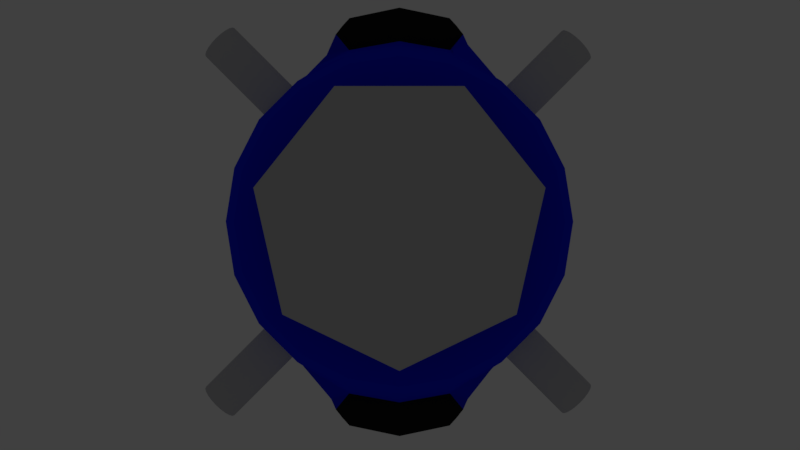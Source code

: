 # Source: FusionCore.blend  (saved by Blender 2.78.0; exported with 4.5.12 LTS)
import bpy
from mathutils import Matrix  # noqa: F401  (used for matrix-valued properties, if any)

bpy.ops.wm.read_factory_settings(use_empty=True)
scene = bpy.context.scene
scene.name = 'Scene'

# ---- collections
col_collection_1 = bpy.data.collections.new('Collection 1'); scene.collection.children.link(col_collection_1)

# ---- materials (node trees are filled in below, after node groups)
mat_metal = bpy.data.materials.new('Metal')
mat_metal.alpha_threshold = 0.0
mat_metal.use_transparent_shadow = False
mat_metal.diffuse_color = (0.5704, 0.5704, 0.5704, 1.0)
mat_metal.roughness = 0.5
mat_metal.specular_intensity = 0.6509
mat_material = bpy.data.materials.new('Material')
mat_material.alpha_threshold = 0.0
mat_material.use_transparent_shadow = False
mat_material.diffuse_color = (0.008475, 0.01584, 0.8971, 1.0)
mat_material.roughness = 0.5
mat_galass = bpy.data.materials.new('Galass')
mat_galass.alpha_threshold = 0.0
mat_galass.use_transparent_shadow = False
mat_galass.roughness = 0.5
mat_galass.specular_intensity = 0.783
mat_black = bpy.data.materials.new('Black')
mat_black.alpha_threshold = 0.0
mat_black.use_transparent_shadow = False
mat_black.diffuse_color = (0.01109, 0.01109, 0.01109, 1.0)
mat_black.roughness = 0.5
mat_core = bpy.data.materials.new('Core')
mat_core.alpha_threshold = 0.0
mat_core.use_transparent_shadow = False
mat_core.diffuse_color = (0.2432, 0.3477, 0.8, 1.0)
mat_core.roughness = 0.5
mat_core.specular_intensity = 0.6604

# ---- node groups
ng_auto_smooth = bpy.data.node_groups.new('Auto Smooth', 'GeometryNodeTree')
_s = ng_auto_smooth.interface.new_socket(name='Geometry', in_out='OUTPUT', socket_type='NodeSocketGeometry')
_s = ng_auto_smooth.interface.new_socket(name='Geometry', in_out='INPUT', socket_type='NodeSocketGeometry')
_s = ng_auto_smooth.interface.new_socket(name='Angle', in_out='INPUT', socket_type='NodeSocketFloat')
_s.subtype = 'ANGLE'
_s.min_value = 0.0
_s.max_value = 3.142
ng_auto_smooth.is_modifier = True
_N = ng_auto_smooth.nodes; _L = ng_auto_smooth.links
n0 = _N.new('NodeGroupOutput'); n0.name = 'Group Output'; n0.location = (480, -100)
n1 = _N.new('NodeGroupInput'); n1.name = 'Group Input'; n1.location = (-420, -300)
n2 = _N.new('NodeGroupInput'); n2.name = 'Group Input.001'; n2.location = (-60, -100)
n3 = _N.new('GeometryNodeSetShadeSmooth'); n3.name = 'Set Shade Smooth'; n3.location = (120, -100)
n3.domain = 'EDGE'
n4 = _N.new('GeometryNodeSetShadeSmooth'); n4.name = 'Set Shade Smooth.001'; n4.location = (300, -100)
n5 = _N.new('GeometryNodeInputMeshEdgeAngle'); n5.name = 'Edge Angle'; n5.location = (-420, -220)
n6 = _N.new('GeometryNodeInputEdgeSmooth'); n6.name = 'Is Edge Smooth'; n6.location = (-60, -160)
n7 = _N.new('GeometryNodeInputShadeSmooth'); n7.name = 'Is Face Smooth'; n7.location = (-240, -340)
n8 = _N.new('FunctionNodeBooleanMath'); n8.name = 'Boolean Math'; n8.location = (-60, -220)
n9 = _N.new('FunctionNodeCompare'); n9.name = 'Compare'; n9.location = (-240, -180)
n9.operation = 'LESS_EQUAL'
_L.new(n5.outputs[0], n9.inputs[0])
_L.new(n4.outputs[0], n0.inputs[0])
_L.new(n1.outputs[1], n9.inputs[1])
_L.new(n9.outputs[0], n8.inputs[0])
_L.new(n7.outputs[0], n8.inputs[1])
_L.new(n2.outputs[0], n3.inputs[0])
_L.new(n6.outputs[0], n3.inputs[1])
_L.new(n3.outputs[0], n4.inputs[0])
_L.new(n8.outputs[0], n3.inputs[2])
n0.is_active_output = True

# ---- material node trees

# ---- world
world_world = bpy.data.worlds.new('World'); scene.world = world_world
world_world.color = (0.05088, 0.05088, 0.05088)
world_world.use_sun_shadow = False
world_world.sun_shadow_jitter_overblur = 0.0
world_world.cycles.sampling_method = 'MANUAL'

# ---- cameras
cam_camera = bpy.data.cameras.new('Camera')
cam_camera.clip_start = 100.0
cam_camera.clip_end = 1e+05
cam_camera.lens = 35.0
cam_camera.sensor_width = 32.0
cam_camera.sensor_height = 18.0
cam_camera.ortho_scale = 7.314
cam_camera.dof.focus_distance = 0.0
cam_camera.dof.aperture_fstop = 128.0

# ---- lights
light_lamp = bpy.data.lights.new('Lamp', 'POINT')
light_lamp.transmission_factor = 0.0
light_lamp.cutoff_distance = 30.0
light_lamp.energy = 5000.0
light_lamp.shadow_buffer_clip_start = 1.001
light_lamp.shadow_soft_size = 0.1
light_lamp.shadow_maximum_resolution = 0.006
light_lamp.use_absolute_resolution = True

# ---- meshes
me_sphere = bpy.data.meshes.new('Sphere')
me_sphere.from_pydata([(0.0, 86.6, -50.0), (0.0, -8.742e-06, -100.0), (67.71, 54.0, -50.0), (84.43, -19.27, -50.0), (37.58, -78.03, -50.0), (-37.58, -78.03, -50.0), (-84.43, -19.27, -50.0), (-67.71, 54.0, -50.0), (-84.43, -19.27, -25.1), (-67.71, 54.0, -25.1), (-37.58, -78.03, -25.1), (37.58, -78.03, -25.1), (0.0, 86.6, -25.1), (67.71, 54.0, -25.1), (84.43, -19.27, -25.1)], [], [(1, 0, 2), (0, 12, 13, 2), (1, 2, 3), (2, 13, 14, 3), (1, 3, 4), (3, 14, 11, 4), (1, 4, 5), (4, 11, 10, 5), (1, 5, 6), (5, 10, 8, 6), (1, 6, 7), (6, 8, 9, 7), (1, 7, 0), (7, 9, 12, 0), (14, 13, 12, 9, 8, 10, 11)])
me_sphere.materials.append(mat_metal)
me_sphere.use_remesh_preserve_volume = False
me_sphere.use_remesh_preserve_attributes = False
me_sphere.use_mirror_vertex_groups = False
me_sphere.update()
me_cylinder = bpy.data.meshes.new('Cylinder')
me_cylinder.from_pydata([(4.457e-06, 50.0, -202.0), (-4.054e-06, 50.0, 192.7), (15.45, 47.55, -202.0), (15.45, 47.55, 192.7), (29.39, 40.45, -202.0), (29.39, 40.45, 192.7), (40.45, 29.39, -202.0), (40.45, 29.39, 192.7), (47.55, 15.45, -202.0), (47.55, 15.45, 192.7), (50.0, -2.186e-06, -202.0), (50.0, -2.186e-06, 192.7), (47.55, -15.45, -202.0), (47.55, -15.45, 192.7), (40.45, -29.39, -202.0), (40.45, -29.39, 192.7), (29.39, -40.45, -202.0), (29.39, -40.45, 192.7), (15.45, -47.55, -202.0), (15.45, -47.55, 192.7), (-1.183e-05, -50.0, -202.0), (-2.035e-05, -50.0, 192.7), (-15.45, -47.55, -202.0), (-15.45, -47.55, 192.7), (-29.39, -40.45, -202.0), (-29.39, -40.45, 192.7), (-40.45, -29.39, -202.0), (-40.45, -29.39, 192.7), (-47.55, -15.45, -202.0), (-47.55, -15.45, 192.7), (-50.0, 4.828e-05, -202.0), (-50.0, 4.828e-05, 192.7), (-47.55, 15.45, -202.0), (-47.55, 15.45, 192.7), (-40.45, 29.39, -202.0), (-40.45, 29.39, 192.7), (-29.39, 40.45, -202.0), (-29.39, 40.45, 192.7), (-15.45, 47.55, -202.0), (-15.45, 47.55, 192.7)], [], [(0, 1, 3, 2), (2, 3, 5, 4), (4, 5, 7, 6), (6, 7, 9, 8), (8, 9, 11, 10), (10, 11, 13, 12), (12, 13, 15, 14), (14, 15, 17, 16), (16, 17, 19, 18), (18, 19, 21, 20), (20, 21, 23, 22), (22, 23, 25, 24), (24, 25, 27, 26), (26, 27, 29, 28), (28, 29, 31, 30), (30, 31, 33, 32), (32, 33, 35, 34), (34, 35, 37, 36), (3, 1, 39, 37, 35, 33, 31, 29, 27, 25, 23, 21, 19, 17, 15, 13, 11, 9, 7, 5), (36, 37, 39, 38), (38, 39, 1, 0), (0, 2, 4, 6, 8, 10, 12, 14, 16, 18, 20, 22, 24, 26, 28, 30, 32, 34, 36, 38)])
me_cylinder.polygons.foreach_set('use_smooth', [True] * 22)
me_cylinder.materials.append(mat_metal)
me_cylinder.use_remesh_preserve_volume = False
me_cylinder.use_remesh_preserve_attributes = False
me_cylinder.use_mirror_vertex_groups = False
me_cylinder.update()
me_sphere_003 = bpy.data.meshes.new('Sphere.003')
me_sphere_003.from_pydata([(50.93, -70.1, 49.87), (26.78, -82.41, 49.87), (-2.759e-06, -86.65, 49.87), (-82.41, 26.78, 49.87), (-86.65, 1.411e-05, 49.87), (-70.1, -50.93, 49.87), (-82.41, -26.78, 49.87), (-26.78, -82.41, 49.87), (-50.93, -70.1, 49.87), (-70.1, 50.93, 49.87), (82.41, 26.78, 49.87), (86.65, 1.22e-05, 49.87), (82.41, -26.78, 49.87), (70.1, -50.93, 49.87), (70.1, 50.93, 49.87), (50.93, 70.1, 49.87), (26.78, 82.41, 49.87), (0.0, 86.65, 49.87), (-26.78, 82.41, 49.87), (-50.93, 70.1, 49.87), (59.55, -40.19, 53.71), (43.26, -55.31, 53.71), (22.75, -65.02, 53.71), (-4.714e-06, -68.37, 53.71), (-70.0, 21.13, 53.71), (-59.55, 40.19, 53.71), (-73.61, 1.436e-05, 53.71), (-59.55, -40.19, 53.71), (-70.0, -21.13, 53.71), (-22.75, -65.02, 53.71), (-43.26, -55.31, 53.71), (-43.26, 55.31, 53.71), (70.0, 21.13, 53.71), (73.61, 1.284e-05, 53.71), (70.0, -21.13, 53.71), (59.55, 40.19, 53.71), (43.26, 55.31, 53.71), (22.75, 65.02, 53.71), (-2.37e-06, 68.37, 53.71), (-22.75, 65.02, 53.71), (60.52, -60.52, 49.87), (38.85, -76.26, 49.87), (13.39, -84.53, 49.87), (-76.26, 38.85, 49.87), (-84.53, 13.39, 49.87), (-76.26, -38.85, 49.87), (-13.39, -84.53, 49.87), (-38.85, -76.26, 49.87), (-60.52, 60.52, 49.87), (-60.52, -60.52, 49.87), (-84.53, -13.39, 49.87), (84.53, 13.39, 49.87), (84.53, -13.39, 49.87), (76.26, -38.85, 49.87), (76.26, 38.85, 49.87), (60.52, 60.52, 49.87), (38.85, 76.26, 49.87), (13.39, 84.53, 49.87), (-13.39, 84.53, 49.87), (-38.85, 76.26, 49.87), (51.41, -47.75, 53.71), (33.0, -60.17, 53.71), (11.37, -66.7, 53.71), (-64.78, 30.66, 53.71), (-71.8, 10.56, 53.71), (-64.78, -30.66, 53.71), (-11.37, -66.7, 53.71), (-33.0, -60.17, 53.71), (-51.41, 47.75, 53.71), (-51.41, -47.75, 53.71), (-71.8, -10.56, 53.71), (71.8, 10.56, 53.71), (71.8, -10.56, 53.71), (64.78, -30.66, 53.71), (64.78, 30.66, 53.71), (51.41, 47.75, 53.71), (33.0, 60.17, 53.71), (11.37, 66.7, 53.71), (-11.37, 66.7, 53.71), (-33.0, 60.17, 53.71), (24.76, -73.72, 53.06), (-3.736e-06, -77.51, 53.06), (-1.185e-06, 77.51, 53.06), (24.76, 73.72, 53.06), (-76.21, -23.95, 53.06), (-80.13, 1.423e-05, 53.06), (-76.21, 23.95, 53.06), (-64.82, 45.56, 53.06), (-24.76, 73.72, 53.06), (76.21, 23.95, 53.06), (80.13, 1.252e-05, 53.06), (-47.1, 62.71, 53.06), (76.21, -23.95, 53.06), (-64.82, -45.56, 53.06), (64.82, -45.56, 53.06), (-24.76, -73.72, 53.06), (64.82, 45.56, 53.06), (-47.1, -62.71, 53.06), (47.1, -62.71, 53.06), (47.1, 62.71, 53.06), (-55.96, -54.13, 53.06), (35.93, 68.21, 53.06), (35.93, -68.21, 53.06), (-55.96, 54.13, 53.06), (55.96, 54.13, 53.06), (55.96, -54.13, 53.06), (-35.93, -68.21, 53.06), (70.52, 34.76, 53.06), (-12.38, -75.61, 53.06), (70.52, -34.76, 53.06), (-70.52, -34.76, 53.06), (78.17, -11.98, 53.06), (-35.93, 68.21, 53.06), (-78.17, 11.98, 53.06), (78.17, 11.98, 53.06), (-12.38, 75.61, 53.06), (-70.52, 34.76, 53.06), (-78.17, -11.98, 53.06), (12.38, 75.61, 53.06), (12.38, -75.61, 53.06), (55.72, -65.31, 49.87), (32.82, -79.33, 49.87), (6.694, -85.59, 49.87), (-73.18, 44.89, 49.87), (-83.47, 20.08, 49.87), (-79.33, -32.82, 49.87), (-20.08, -83.47, 49.87), (-44.89, -73.18, 49.87), (-65.31, 55.72, 49.87), (-65.31, -55.72, 49.87), (-85.59, -6.694, 49.87), (85.59, 6.694, 49.87), (83.47, -20.08, 49.87), (73.18, -44.89, 49.87), (79.33, 32.82, 49.87), (65.31, 55.72, 49.87), (44.89, 73.18, 49.87), (20.08, 83.47, 49.87), (-6.694, 85.59, 49.87), (-32.82, 79.33, 49.87), (47.33, -51.53, 53.71), (27.87, -62.59, 53.71), (5.686, -67.53, 53.71), (-62.16, 35.42, 53.71), (-70.9, 15.85, 53.71), (-67.39, -25.89, 53.71), (-17.06, -65.86, 53.71), (-38.13, -57.74, 53.71), (-55.48, 43.97, 53.71), (-55.48, -43.97, 53.71), (-72.7, -5.282, 53.71), (72.7, 5.282, 53.71), (70.9, -15.85, 53.71), (62.16, -35.42, 53.71), (67.39, 25.89, 53.71), (55.48, 43.97, 53.71), (38.13, 57.74, 53.71), (17.06, 65.86, 53.71), (-5.686, 67.53, 53.71), (-27.87, 62.59, 53.71), (23.75, -69.37, 53.39), (-3.247e-06, -82.08, 51.46), (-1.778e-06, 72.94, 53.39), (25.77, 78.06, 51.46), (-73.1, -22.54, 53.39), (-83.39, 1.417e-05, 51.46), (-73.1, 22.54, 53.39), (-67.46, 48.25, 51.46), (-23.75, 69.37, 53.39), (73.1, 22.54, 53.39), (83.39, 1.236e-05, 51.46), (-45.18, 59.01, 53.39), (79.31, -25.36, 51.46), (-62.19, -42.87, 53.39), (67.46, -48.25, 51.46), (-25.77, -78.06, 51.46), (62.19, 42.87, 53.39), (-49.02, -66.4, 51.46), (49.02, -66.4, 51.46), (45.18, 59.01, 53.39), (65.31, -55.72, 49.87), (44.89, -73.18, 49.87), (20.08, -83.47, 49.87), (-79.33, 32.82, 49.87), (-85.59, 6.694, 49.87), (-73.18, -44.89, 49.87), (-6.694, -85.59, 49.87), (-32.82, -79.33, 49.87), (-55.72, 65.31, 49.87), (-55.72, -65.31, 49.87), (-83.47, -20.08, 49.87), (83.47, 20.08, 49.87), (85.59, -6.694, 49.87), (79.33, -32.82, 49.87), (73.18, 44.89, 49.87), (55.72, 65.31, 49.87), (32.82, 79.33, 49.87), (6.694, 85.59, 49.87), (-20.08, 83.47, 49.87), (-44.89, 73.18, 49.87), (55.48, -43.97, 53.71), (38.13, -57.74, 53.71), (17.06, -65.86, 53.71), (-67.39, 25.89, 53.71), (-72.7, 5.282, 53.71), (-62.16, -35.42, 53.71), (-5.686, -67.53, 53.71), (-27.87, -62.59, 53.71), (-47.33, 51.53, 53.71), (-47.33, -51.53, 53.71), (-70.9, -15.85, 53.71), (70.9, 15.85, 53.71), (72.7, -5.282, 53.71), (67.39, -25.89, 53.71), (62.16, 35.42, 53.71), (47.33, 51.53, 53.71), (27.87, 62.59, 53.71), (5.686, 67.53, 53.71), (-17.06, 65.86, 53.71), (-38.13, 57.74, 53.71), (25.77, -78.06, 51.46), (-4.225e-06, -72.94, 53.39), (-5.926e-07, 82.08, 51.46), (23.75, 69.37, 53.39), (-79.31, -25.36, 51.46), (-76.87, 1.429e-05, 53.39), (-79.31, 25.36, 51.46), (-62.19, 42.87, 53.39), (-25.77, 78.06, 51.46), (79.31, 25.36, 51.46), (76.87, 1.268e-05, 53.39), (-49.02, 66.4, 51.46), (73.1, -22.54, 53.39), (-67.46, -48.25, 51.46), (62.19, -42.87, 53.39), (-23.75, -69.37, 53.39), (67.46, 48.25, 51.46), (-45.18, -59.01, 53.39), (45.18, -59.01, 53.39), (49.02, 66.4, 51.46), (-53.68, -50.94, 53.39), (-58.24, -57.32, 51.46), (-60.39, -49.85, 53.06), (-51.53, -58.42, 53.06), (34.47, 64.19, 53.39), (37.39, 72.23, 51.46), (41.51, 65.46, 53.06), (30.35, 70.96, 53.06), (34.47, -64.19, 53.39), (37.39, -72.23, 51.46), (30.35, -70.96, 53.06), (41.51, -65.46, 53.06), (-53.68, 50.94, 53.39), (-58.24, 57.32, 51.46), (-51.53, 58.42, 53.06), (-60.39, 49.85, 53.06), (53.68, 50.94, 53.39), (58.24, 57.32, 51.46), (60.39, 49.85, 53.06), (51.53, 58.42, 53.06), (53.68, -50.94, 53.39), (58.24, -57.32, 51.46), (51.53, -58.42, 53.06), (60.39, -49.85, 53.06), (-34.47, -64.19, 53.39), (-37.39, -72.23, 51.46), (-41.51, -65.46, 53.06), (-30.35, -70.96, 53.06), (67.65, 32.71, 53.39), (73.39, 36.8, 51.46), (73.36, 29.35, 53.06), (67.67, 40.16, 53.06), (-11.88, -71.15, 53.39), (-12.88, -80.07, 51.46), (-18.57, -74.66, 53.06), (-6.19, -76.56, 53.06), (67.65, -32.71, 53.39), (73.39, -36.8, 51.46), (67.67, -40.16, 53.06), (73.36, -29.35, 53.06), (-67.65, -32.71, 53.39), (-73.39, -36.8, 51.46), (-73.36, -29.35, 53.06), (-67.67, -40.16, 53.06), (74.99, -11.27, 53.39), (81.35, -12.68, 51.46), (77.19, -17.96, 53.06), (79.15, -5.988, 53.06), (-34.47, 64.19, 53.39), (-37.39, 72.23, 51.46), (-30.35, 70.96, 53.06), (-41.51, 65.46, 53.06), (-74.99, 11.27, 53.39), (-81.35, 12.68, 51.46), (-77.19, 17.96, 53.06), (-79.15, 5.988, 53.06), (74.99, 11.27, 53.39), (81.35, 12.68, 51.46), (79.15, 5.988, 53.06), (77.19, 17.96, 53.06), (-11.88, 71.15, 53.39), (-12.88, 80.07, 51.46), (-6.19, 76.56, 53.06), (-18.57, 74.66, 53.06), (-67.65, 32.71, 53.39), (-73.39, 36.8, 51.46), (-67.67, 40.16, 53.06), (-73.36, 29.35, 53.06), (-74.99, -11.27, 53.39), (-81.35, -12.68, 51.46), (-79.15, -5.988, 53.06), (-77.19, -17.96, 53.06), (11.88, 71.15, 53.39), (12.88, 80.07, 51.46), (18.57, 74.66, 53.06), (6.19, 76.56, 53.06), (11.88, -71.15, 53.39), (12.88, -80.07, 51.46), (6.19, -76.56, 53.06), (18.57, -74.66, 53.06), (19.33, -79.07, 51.46), (6.442, -81.08, 51.46), (5.938, -72.05, 53.39), (6.442, 81.08, 51.46), (19.33, 79.07, 51.46), (17.81, 70.26, 53.39), (-80.33, -19.02, 51.46), (-82.37, -6.341, 51.46), (-75.93, -5.635, 53.39), (-76.35, 31.08, 51.46), (-70.42, 42.53, 51.46), (-64.92, 37.79, 53.39), (-19.33, 79.07, 51.46), (-6.442, 81.08, 51.46), (-5.938, 72.05, 53.39), (80.33, 19.02, 51.46), (82.37, 6.341, 51.46), (75.93, 5.635, 53.39), (-82.37, 6.341, 51.46), (-80.33, 19.02, 51.46), (-74.04, 16.9, 53.39), (-43.2, 69.32, 51.46), (-31.58, 75.15, 51.46), (-29.11, 66.78, 53.39), (82.37, -6.341, 51.46), (80.33, -19.02, 51.46), (74.04, -16.9, 53.39), (-70.42, -42.53, 51.46), (-76.35, -31.08, 51.46), (-70.37, -27.62, 53.39), (76.35, -31.08, 51.46), (70.42, -42.53, 51.46), (64.92, -37.79, 53.39), (-6.442, -81.08, 51.46), (-19.33, -79.07, 51.46), (-17.81, -70.26, 53.39), (70.42, 42.53, 51.46), (76.35, 31.08, 51.46), (70.37, 27.62, 53.39), (-31.58, -75.15, 51.46), (-43.2, -69.32, 51.46), (-39.82, -61.6, 53.39), (62.85, -52.79, 51.46), (53.63, -61.86, 51.46), (49.43, -54.97, 53.39), (53.63, 61.86, 51.46), (62.85, 52.79, 51.46), (57.94, 46.91, 53.39), (-62.85, 52.79, 51.46), (-53.63, 61.86, 51.46), (-49.43, 54.97, 53.39), (43.2, -69.32, 51.46), (31.58, -75.15, 51.46), (29.11, -66.78, 53.39), (31.58, 75.15, 51.46), (43.2, 69.32, 51.46), (39.82, 61.6, 53.39), (-53.63, -61.86, 51.46), (-62.85, -52.79, 51.46), (-57.94, -46.91, 53.39), (-49.43, -54.97, 53.39), (29.11, 66.78, 53.39), (39.82, -61.6, 53.39), (-57.94, 46.91, 53.39), (49.43, 54.97, 53.39), (57.94, -46.91, 53.39), (-29.11, -66.78, 53.39), (64.92, 37.79, 53.39), (-5.938, -72.05, 53.39), (70.37, -27.62, 53.39), (-64.92, -37.79, 53.39), (75.93, -5.635, 53.39), (-39.82, 61.6, 53.39), (-75.93, 5.635, 53.39), (74.04, 16.9, 53.39), (-17.81, 70.26, 53.39), (-70.37, 27.62, 53.39), (-74.04, -16.9, 53.39), (5.938, 72.05, 53.39), (17.81, -70.26, 53.39), (0.0, 86.65, 49.87), (0.0, 98.48, -17.36), (26.78, 82.41, 49.87), (30.43, 93.66, -17.36), (50.93, 70.1, 49.87), (57.89, 79.67, -17.36), (70.1, 50.93, 49.87), (79.67, 57.89, -17.36), (82.41, 26.78, 49.87), (93.66, 30.43, -17.36), (86.65, 1.22e-05, 49.87), (98.48, 1.791e-05, -17.36), (82.41, -26.78, 49.87), (93.66, -30.43, -17.36), (70.1, -50.93, 49.87), (79.67, -57.89, -17.36), (50.93, -70.1, 49.87), (57.89, -79.67, -17.36), (26.78, -82.41, 49.87), (30.43, -93.66, -17.36), (-2.759e-06, -86.65, 49.87), (4.871e-06, -98.48, -17.36), (-26.78, -82.41, 49.87), (-30.43, -93.66, -17.36), (-50.93, -70.1, 49.87), (-57.89, -79.67, -17.36), (-70.1, -50.93, 49.87), (-79.67, -57.89, -17.36), (-82.41, -26.78, 49.87), (-93.66, -30.43, -17.36), (-86.65, 1.411e-05, 49.87), (-98.48, 1.028e-05, -17.36), (-82.41, 26.78, 49.87), (-93.66, 30.43, -17.36), (-70.1, 50.93, 49.87), (-79.67, 57.89, -17.36), (-50.93, 70.1, 49.87), (-57.89, 79.67, -17.36), (-26.78, 82.41, 49.87), (-30.43, 93.66, -17.36), (55.72, -65.31, 49.87), (32.82, -79.33, 49.87), (6.694, -85.59, 49.87), (-73.18, 44.89, 49.87), (-83.47, 20.08, 49.87), (-79.33, -32.82, 49.87), (-20.08, -83.47, 49.87), (-44.89, -73.18, 49.87), (-65.31, 55.72, 49.87), (-65.31, -55.72, 49.87), (-85.59, -6.694, 49.87), (85.59, 6.694, 49.87), (83.47, -20.08, 49.87), (73.18, -44.89, 49.87), (79.33, 32.82, 49.87), (65.31, 55.72, 49.87), (44.89, 73.18, 49.87), (20.08, 83.47, 49.87), (-6.694, 85.59, 49.87), (-32.82, 79.33, 49.87), (65.31, -55.72, 49.87), (60.52, -60.52, 49.87), (44.89, -73.18, 49.87), (38.85, -76.26, 49.87), (20.08, -83.47, 49.87), (13.39, -84.53, 49.87), (-79.33, 32.82, 49.87), (-76.26, 38.85, 49.87), (-85.59, 6.694, 49.87), (-84.53, 13.39, 49.87), (-73.18, -44.89, 49.87), (-76.26, -38.85, 49.87), (-6.694, -85.59, 49.87), (-13.39, -84.53, 49.87), (-32.82, -79.33, 49.87), (-38.85, -76.26, 49.87), (-55.72, 65.31, 49.87), (-60.52, 60.52, 49.87), (-55.72, -65.31, 49.87), (-60.52, -60.52, 49.87), (-83.47, -20.08, 49.87), (-84.53, -13.39, 49.87), (83.47, 20.08, 49.87), (84.53, 13.39, 49.87), (85.59, -6.694, 49.87), (84.53, -13.39, 49.87), (79.33, -32.82, 49.87), (76.26, -38.85, 49.87), (73.18, 44.89, 49.87), (76.26, 38.85, 49.87), (55.72, 65.31, 49.87), (60.52, 60.52, 49.87), (32.82, 79.33, 49.87), (38.85, 76.26, 49.87), (6.694, 85.59, 49.87), (13.39, 84.53, 49.87), (-20.08, 83.47, 49.87), (-13.39, 84.53, 49.87), (-44.89, 73.18, 49.87), (-38.85, 76.26, 49.87), (1.819e-12, 106.6, 49.87), (3.638e-12, 130.3, 18.82), (0.0, 98.48, -17.36), (26.78, 101.4, 49.87), (30.43, 123.9, 18.82), (30.43, 93.66, -17.36), (50.93, 76.73, 49.87), (57.89, 87.21, 17.36), (57.89, 79.67, -17.36), (70.1, 50.93, 49.87), (79.67, 57.89, 17.36), (79.67, 57.89, -17.36), (82.41, 26.78, 49.87), (93.66, 30.43, 17.36), (93.66, 30.43, -17.36), (86.65, 1.22e-05, 49.87), (98.48, 1.6e-05, 17.36), (98.48, 1.791e-05, -17.36), (82.41, -26.78, 49.87), (93.66, -30.43, 17.36), (93.66, -30.43, -17.36), (70.1, -50.93, 49.87), (79.67, -57.89, 17.36), (79.67, -57.89, -17.36), (50.93, -76.73, 49.87), (57.89, -87.21, 17.36), (57.89, -79.67, -17.36), (26.78, -101.4, 49.87), (30.43, -123.9, 18.82), (30.43, -93.66, -17.36), (-2.759e-06, -106.6, 49.87), (-2.759e-06, -130.3, 18.82), (4.871e-06, -98.48, -17.36), (-26.78, -101.4, 49.87), (-30.43, -123.9, 18.82), (-30.43, -93.66, -17.36), (-50.93, -76.73, 49.87), (-57.89, -87.21, 17.36), (-57.89, -79.67, -17.36), (-70.1, -50.93, 49.87), (-79.67, -57.89, 17.36), (-79.67, -57.89, -17.36), (-82.41, -26.78, 49.87), (-93.66, -30.43, 17.36), (-93.66, -30.43, -17.36), (-86.65, 1.411e-05, 49.87), (-98.48, 1.981e-05, 17.36), (-98.48, 1.028e-05, -17.36), (-82.41, 26.78, 49.87), (-93.66, 30.43, 17.36), (-93.66, 30.43, -17.36), (-70.1, 50.93, 49.87), (-79.67, 57.89, 17.36), (-79.67, 57.89, -17.36), (-50.93, 76.73, 49.87), (-57.89, 87.21, 17.36), (-57.89, 79.67, -17.36), (-26.78, 101.4, 49.87), (-30.43, 123.9, 18.82), (-30.43, 93.66, -17.36), (55.72, -65.31, 49.87), (32.82, -86.83, 49.87), (6.694, -105.3, 49.87), (-73.18, 44.89, 49.87), (-83.47, 20.08, 49.87), (-79.33, -32.82, 49.87), (-20.08, -102.7, 49.87), (-44.89, -80.1, 49.87), (-65.31, 55.72, 49.87), (-65.31, -55.72, 49.87), (-85.59, -6.694, 49.87), (85.59, 6.694, 49.87), (83.47, -20.08, 49.87), (73.18, -44.89, 49.87), (79.33, 32.82, 49.87), (65.31, 55.72, 49.87), (44.89, 80.1, 49.87), (20.08, 102.7, 49.87), (-6.694, 105.3, 49.87), (-32.82, 86.83, 49.87), (65.31, -55.72, 49.87), (60.52, -60.52, 49.87), (44.89, -80.1, 49.87), (38.85, -83.47, 49.87), (20.08, -102.7, 49.87), (13.39, -104.0, 49.87), (-79.33, 32.82, 49.87), (-76.26, 38.85, 49.87), (-85.59, 6.694, 49.87), (-84.53, 13.39, 49.87), (-73.18, -44.89, 49.87), (-76.26, -38.85, 49.87), (-6.694, -105.3, 49.87), (-13.39, -104.0, 49.87), (-32.82, -86.83, 49.87), (-38.85, -83.47, 49.87), (-55.72, 65.31, 49.87), (-60.52, 60.52, 49.87), (-55.72, -65.31, 49.87), (-60.52, -60.52, 49.87), (-83.47, -20.08, 49.87), (-84.53, -13.39, 49.87), (83.47, 20.08, 49.87), (84.53, 13.39, 49.87), (85.59, -6.694, 49.87), (84.53, -13.39, 49.87), (79.33, -32.82, 49.87), (76.26, -38.85, 49.87), (73.18, 44.89, 49.87), (76.26, 38.85, 49.87), (55.72, 65.31, 49.87), (60.52, 60.52, 49.87), (32.82, 86.83, 49.87), (38.85, 83.47, 49.87), (6.694, 105.3, 49.87), (13.39, 104.0, 49.87), (-20.08, 102.7, 49.87), (-13.39, 104.0, 49.87), (-44.89, 80.1, 49.87), (-38.85, 83.47, 49.87), (28.6, 108.3, 33.62), (54.41, 81.97, 33.62), (44.16, 101.2, 17.36), (54.41, -81.97, 33.62), (28.6, -108.3, 33.62), (44.16, -101.2, 17.36), (-28.6, -108.3, 33.62), (-54.41, -81.97, 33.62), (-44.16, -101.2, 17.36), (-54.41, 81.97, 33.62), (-28.6, 108.3, 33.62), (-44.16, 101.2, 17.36), (29.8, -94.1, 49.87), (-47.91, -78.41, 49.87), (47.91, 78.41, 49.87), (-29.8, 94.1, 49.87), (41.87, -81.78, 49.87), (-35.83, -85.15, 49.87), (35.83, 85.15, 49.87), (-41.87, 81.78, 49.87), (35.83, -85.15, 49.87), (-41.87, -81.78, 49.87), (41.87, 81.78, 49.87), (-35.83, 85.15, 49.87), (47.91, -78.41, 49.87), (-29.8, -94.1, 49.87), (29.8, 94.1, 49.87), (-47.91, 78.41, 49.87), (9.095e-13, 108.8, 13.87), (30.43, 103.4, 13.87), (15.22, 96.07, -17.36), (15.22, 127.1, 18.82), (30.43, -103.4, 13.87), (1.056e-06, -108.8, 13.87), (15.22, -127.1, 18.82), (15.22, -96.07, -17.36), (-30.43, -103.4, 13.87), (-15.22, -96.07, -17.36), (-15.22, -127.1, 18.82), (-30.43, 103.4, 13.87), (-15.22, 96.07, -17.36), (-15.22, 127.1, 18.82), (-15.22, 106.1, 13.87), (-15.22, -106.1, 13.87), (15.22, -106.1, 13.87), (15.22, 106.1, 13.87), (30.43, 98.54, -1.745), (58.65, 80.49, -1.047e-05), (38.57, 113.6, 16.62), (44.67, 87.66, -17.48), (58.65, -80.49, -9.526e-06), (31.02, -100.0, -2.218), (44.64, -87.6, -17.54), (51.05, -94.24, 17.37), (-30.43, -98.54, -1.745), (-58.65, -80.49, -1.006e-05), (-38.57, -113.6, 16.62), (-44.67, -87.66, -17.48), (-58.65, 80.49, -1.094e-05), (-30.43, 98.54, -1.745), (-51.05, 94.24, 17.37), (-44.67, 87.66, -17.48), (51.05, 94.24, 17.37), (38.57, -113.6, 16.62), (-51.05, -94.24, 17.37), (-38.57, 113.6, 16.62), (30.43, 96.1, -9.555), (58.27, 80.08, -8.682), (34.5, 118.8, 16.65), (37.55, 90.66, -17.42), (58.27, -80.08, -8.682), (30.73, -96.85, -9.791), (37.53, -90.63, -17.45), (54.47, -90.72, 17.37), (-30.43, -96.1, -9.555), (-58.27, -80.08, -8.682), (-34.5, -118.8, 16.65), (-37.55, -90.66, -17.42), (-58.27, 80.08, -8.682), (-30.43, 96.1, -9.555), (-54.47, 90.72, 17.37), (-51.28, 83.67, -17.42), (47.6, 97.72, 17.37), (41.37, -107.4, 16.82), (-47.6, -97.72, 17.37), (-41.37, 107.4, 16.82), (30.43, 101.0, 6.062), (58.27, 80.08, 8.682), (41.37, 107.4, 16.82), (51.28, 83.67, -17.42), (58.27, -80.08, 8.682), (30.73, -101.7, 5.826), (51.26, -83.64, -17.45), (47.6, -97.72, 17.37), (-30.43, -101.0, 6.062), (-58.27, -80.08, 8.682), (-41.37, -107.4, 16.82), (-51.28, -83.67, -17.42), (-58.27, 80.08, 8.682), (-30.43, 101.0, 6.062), (-47.61, 97.72, 17.37), (-37.55, 90.66, -17.42), (54.47, 90.72, 17.37), (34.5, -118.8, 16.65), (-54.47, -90.72, 17.37), (-34.5, 118.8, 16.65), (26.8, 82.47, -55.39), (0.0, 86.72, -55.39), (-26.8, 82.47, -55.39), (-50.97, 70.15, -55.39), (50.97, 70.15, -55.39), (-70.15, 50.97, -55.39), (-82.47, 26.8, -55.39), (-82.47, -26.8, -55.39), (-70.15, -50.97, -55.39), (-86.72, 1.405e-05, -55.39), (82.47, 26.8, -55.39), (70.15, 50.97, -55.39), (86.72, 1.791e-05, -55.39), (82.47, -26.8, -55.39), (70.15, -50.97, -55.39), (50.97, -70.15, -55.39), (26.8, -82.47, -55.39), (2.981e-06, -86.72, -55.39), (-26.8, -82.47, -55.39), (-50.97, -70.15, -55.39)], [], [(123, 9, 434, 443), (5, 185, 470, 426), (52, 132, 452, 485), (122, 2, 420, 442), (4, 184, 468, 430), (51, 131, 451, 483), (121, 1, 418, 441), (3, 183, 466, 432), (50, 130, 450, 481), (199, 59, 499, 498), (120, 0, 416, 440), (1, 182, 464, 418), (49, 129, 449, 479), (198, 58, 497, 496), (0, 181, 462, 416), (128, 48, 477, 448), (197, 57, 495, 494), (13, 180, 460, 414), (47, 127, 447, 475), (196, 56, 493, 492), (195, 55, 491, 490), (46, 126, 446, 473), (194, 54, 489, 488), (45, 125, 445, 471), (193, 53, 487, 486), (44, 124, 444, 469), (43, 123, 443, 467), (192, 52, 485, 484), (139, 18, 438, 459), (42, 122, 442, 465), (191, 51, 483, 482), (138, 17, 400, 458), (41, 121, 441, 463), (190, 50, 481, 480), (137, 16, 402, 457), (19, 199, 498, 436), (40, 120, 440, 461), (189, 49, 479, 478), (136, 15, 404, 456), (18, 198, 496, 438), (48, 188, 476, 477), (135, 14, 406, 455), (17, 197, 494, 400), (187, 47, 475, 474), (134, 10, 408, 454), (16, 196, 492, 402), (186, 46, 473, 472), (133, 13, 414, 453), (15, 195, 490, 404), (185, 45, 471, 470), (132, 12, 412, 452), (14, 194, 488, 406), (184, 44, 469, 468), (131, 11, 410, 451), (12, 193, 486, 412), (183, 43, 467, 466), (130, 4, 430, 450), (11, 192, 484, 410), (182, 42, 465, 464), (59, 139, 459, 499), (129, 5, 426, 449), (10, 191, 482, 408), (181, 41, 463, 462), (58, 138, 458, 497), (9, 128, 448, 434), (6, 190, 480, 428), (180, 40, 461, 460), (57, 137, 457, 495), (127, 8, 424, 447), (8, 189, 478, 424), (56, 136, 456, 493), (126, 7, 422, 446), (188, 19, 436, 476), (55, 135, 455, 491), (125, 6, 428, 445), (7, 187, 474, 422), (54, 134, 454, 489), (124, 3, 432, 444), (2, 186, 472, 420), (53, 133, 453, 487), (399, 160, 22, 202), (26, 150, 70, 210, 28, 145, 65, 205, 27, 149, 69, 209, 30, 147, 67, 207, 29, 146, 66, 206, 23, 142, 62, 202, 22, 141, 61, 201, 21, 140, 60, 200, 20, 153, 73, 213, 34, 152, 72, 212, 33, 151, 71, 211, 32, 154, 74, 214, 35, 155, 75, 215, 36, 156, 76, 216, 37, 157, 77, 217, 38, 158, 78, 218, 39, 159, 79, 219, 31, 208, 68, 148, 25, 143, 63, 203, 24, 144, 64, 204), (398, 162, 38, 217), (397, 164, 28, 210), (396, 166, 24, 203), (395, 168, 39, 218), (394, 169, 32, 211), (393, 225, 26, 204), (392, 171, 31, 219), (391, 230, 33, 212), (390, 173, 27, 205), (389, 232, 34, 213), (388, 221, 23, 206), (387, 176, 35, 214), (386, 235, 29, 207), (385, 234, 20, 200), (384, 179, 36, 215), (383, 227, 25, 148), (382, 238, 21, 201), (381, 223, 37, 216), (380, 237, 30, 209), (379, 240, 69, 149), (378, 241, 100, 242), (377, 177, 97, 243), (376, 244, 76, 156), (375, 245, 101, 246), (374, 163, 83, 247), (373, 248, 61, 141), (372, 249, 102, 250), (371, 178, 98, 251), (370, 252, 68, 208), (369, 253, 103, 254), (368, 167, 87, 255), (367, 256, 75, 155), (366, 257, 104, 258), (365, 239, 99, 259), (364, 260, 60, 140), (363, 261, 105, 262), (362, 174, 94, 263), (361, 264, 67, 147), (360, 265, 106, 266), (359, 175, 95, 267), (358, 268, 74, 154), (357, 269, 107, 270), (356, 236, 96, 271), (355, 272, 66, 146), (354, 273, 108, 274), (353, 161, 81, 275), (352, 276, 73, 153), (351, 277, 109, 278), (350, 172, 92, 279), (349, 280, 65, 145), (348, 281, 110, 282), (347, 233, 93, 283), (346, 284, 72, 152), (345, 285, 111, 286), (344, 170, 90, 287), (343, 288, 79, 159), (342, 289, 112, 290), (341, 231, 91, 291), (340, 292, 64, 144), (339, 293, 113, 294), (338, 165, 85, 295), (337, 296, 71, 151), (336, 297, 114, 298), (335, 229, 89, 299), (334, 300, 78, 158), (333, 301, 115, 302), (332, 228, 88, 303), (331, 304, 63, 143), (330, 305, 116, 306), (329, 226, 86, 307), (328, 308, 70, 150), (327, 309, 117, 310), (326, 224, 84, 311), (325, 312, 77, 157), (324, 313, 118, 314), (323, 222, 82, 315), (322, 316, 62, 142), (321, 317, 119, 318), (320, 220, 80, 319), (317, 320, 319, 119), (42, 182, 320, 317), (182, 1, 220, 320), (161, 321, 318, 81), (2, 122, 321, 161), (122, 42, 317, 321), (221, 322, 142, 23), (81, 318, 322, 221), (318, 119, 316, 322), (313, 323, 315, 118), (57, 197, 323, 313), (197, 17, 222, 323), (163, 324, 314, 83), (16, 137, 324, 163), (137, 57, 313, 324), (223, 325, 157, 37), (83, 314, 325, 223), (314, 118, 312, 325), (309, 326, 311, 117), (50, 190, 326, 309), (190, 6, 224, 326), (165, 327, 310, 85), (4, 130, 327, 165), (130, 50, 309, 327), (225, 328, 150, 26), (85, 310, 328, 225), (310, 117, 308, 328), (305, 329, 307, 116), (43, 183, 329, 305), (183, 3, 226, 329), (167, 330, 306, 87), (9, 123, 330, 167), (123, 43, 305, 330), (227, 331, 143, 25), (87, 306, 331, 227), (306, 116, 304, 331), (301, 332, 303, 115), (58, 198, 332, 301), (198, 18, 228, 332), (222, 333, 302, 82), (17, 138, 333, 222), (138, 58, 301, 333), (162, 334, 158, 38), (82, 302, 334, 162), (302, 115, 300, 334), (297, 335, 299, 114), (51, 191, 335, 297), (191, 10, 229, 335), (170, 336, 298, 90), (11, 131, 336, 170), (131, 51, 297, 336), (230, 337, 151, 33), (90, 298, 337, 230), (298, 114, 296, 337), (293, 338, 295, 113), (44, 184, 338, 293), (184, 4, 165, 338), (226, 339, 294, 86), (3, 124, 339, 226), (124, 44, 293, 339), (166, 340, 144, 24), (86, 294, 340, 166), (294, 113, 292, 340), (289, 341, 291, 112), (59, 199, 341, 289), (199, 19, 231, 341), (228, 342, 290, 88), (18, 139, 342, 228), (139, 59, 289, 342), (168, 343, 159, 39), (88, 290, 343, 168), (290, 112, 288, 343), (285, 344, 287, 111), (52, 192, 344, 285), (192, 11, 170, 344), (172, 345, 286, 92), (12, 132, 345, 172), (132, 52, 285, 345), (232, 346, 152, 34), (92, 286, 346, 232), (286, 111, 284, 346), (281, 347, 283, 110), (45, 185, 347, 281), (185, 5, 233, 347), (224, 348, 282, 84), (6, 125, 348, 224), (125, 45, 281, 348), (164, 349, 145, 28), (84, 282, 349, 164), (282, 110, 280, 349), (277, 350, 279, 109), (53, 193, 350, 277), (193, 12, 172, 350), (174, 351, 278, 94), (13, 133, 351, 174), (133, 53, 277, 351), (234, 352, 153, 20), (94, 278, 352, 234), (278, 109, 276, 352), (273, 353, 275, 108), (46, 186, 353, 273), (186, 2, 161, 353), (175, 354, 274, 95), (7, 126, 354, 175), (126, 46, 273, 354), (235, 355, 146, 29), (95, 274, 355, 235), (274, 108, 272, 355), (269, 356, 271, 107), (54, 194, 356, 269), (194, 14, 236, 356), (229, 357, 270, 89), (10, 134, 357, 229), (134, 54, 269, 357), (169, 358, 154, 32), (89, 270, 358, 169), (270, 107, 268, 358), (265, 359, 267, 106), (47, 187, 359, 265), (187, 7, 175, 359), (177, 360, 266, 97), (8, 127, 360, 177), (127, 47, 265, 360), (237, 361, 147, 30), (97, 266, 361, 237), (266, 106, 264, 361), (261, 362, 263, 105), (40, 180, 362, 261), (180, 13, 174, 362), (178, 363, 262, 98), (0, 120, 363, 178), (120, 40, 261, 363), (238, 364, 140, 21), (98, 262, 364, 238), (262, 105, 260, 364), (257, 365, 259, 104), (55, 195, 365, 257), (195, 15, 239, 365), (236, 366, 258, 96), (14, 135, 366, 236), (135, 55, 257, 366), (176, 367, 155, 35), (96, 258, 367, 176), (258, 104, 256, 367), (253, 368, 255, 103), (48, 128, 368, 253), (128, 9, 167, 368), (231, 369, 254, 91), (19, 188, 369, 231), (188, 48, 253, 369), (171, 370, 208, 31), (91, 254, 370, 171), (254, 103, 252, 370), (249, 371, 251, 102), (41, 181, 371, 249), (181, 0, 178, 371), (220, 372, 250, 80), (1, 121, 372, 220), (121, 41, 249, 372), (160, 373, 141, 22), (80, 250, 373, 160), (250, 102, 248, 373), (245, 374, 247, 101), (56, 196, 374, 245), (196, 16, 163, 374), (239, 375, 246, 99), (15, 136, 375, 239), (136, 56, 245, 375), (179, 376, 156, 36), (99, 246, 376, 179), (246, 101, 244, 376), (241, 377, 243, 100), (49, 189, 377, 241), (189, 8, 177, 377), (233, 378, 242, 93), (5, 129, 378, 233), (129, 49, 241, 378), (173, 379, 149, 27), (93, 242, 379, 173), (242, 100, 240, 379), (240, 380, 209, 69), (100, 243, 380, 240), (243, 97, 237, 380), (244, 381, 216, 76), (101, 247, 381, 244), (247, 83, 223, 381), (248, 382, 201, 61), (102, 251, 382, 248), (251, 98, 238, 382), (252, 383, 148, 68), (103, 255, 383, 252), (255, 87, 227, 383), (256, 384, 215, 75), (104, 259, 384, 256), (259, 99, 179, 384), (260, 385, 200, 60), (105, 263, 385, 260), (263, 94, 234, 385), (264, 386, 207, 67), (106, 267, 386, 264), (267, 95, 235, 386), (268, 387, 214, 74), (107, 271, 387, 268), (271, 96, 176, 387), (272, 388, 206, 66), (108, 275, 388, 272), (275, 81, 221, 388), (276, 389, 213, 73), (109, 279, 389, 276), (279, 92, 232, 389), (280, 390, 205, 65), (110, 283, 390, 280), (283, 93, 173, 390), (284, 391, 212, 72), (111, 287, 391, 284), (287, 90, 230, 391), (288, 392, 219, 79), (112, 291, 392, 288), (291, 91, 171, 392), (292, 393, 204, 64), (113, 295, 393, 292), (295, 85, 225, 393), (296, 394, 211, 71), (114, 299, 394, 296), (299, 89, 169, 394), (300, 395, 218, 78), (115, 303, 395, 300), (303, 88, 168, 395), (304, 396, 203, 63), (116, 307, 396, 304), (307, 86, 166, 396), (308, 397, 210, 70), (117, 311, 397, 308), (311, 84, 164, 397), (312, 398, 217, 77), (118, 315, 398, 312), (315, 82, 162, 398), (316, 399, 202, 62), (119, 319, 399, 316), (319, 80, 160, 399), (431, 429, 544, 547), (492, 493, 613, 638, 612), (490, 491, 611, 610), (488, 489, 609, 608), (486, 487, 607, 606), (484, 485, 605, 604), (482, 483, 603, 602), (480, 481, 601, 600), (478, 479, 599, 598), (477, 476, 596, 597), (409, 407, 511, 514), (436, 498, 618, 647, 554), (474, 475, 595, 637, 594), (438, 496, 616, 557), (439, 437, 556, 701, 681, 721, 559), (472, 473, 593, 592), (400, 494, 614, 500), (419, 417, 526, 712, 672, 692, 529), (470, 471, 591, 590), (429, 427, 541, 544), (402, 492, 612, 646, 503), (468, 469, 589, 588), (404, 490, 610, 506), (466, 467, 587, 586), (406, 488, 608, 509), (464, 465, 585, 584), (412, 486, 606, 518), (462, 463, 583, 636, 582), (410, 484, 604, 515), (460, 461, 581, 580), (408, 482, 602, 512), (459, 438, 557, 635, 579), (428, 480, 600, 542), (458, 400, 500, 578), (424, 478, 598, 536), (407, 405, 508, 511), (457, 402, 503, 577), (476, 436, 554, 596), (417, 415, 523, 526), (456, 404, 506, 634, 576), (501, 500, 614, 615, 577, 503, 620, 504, 651), (504, 620, 503, 646, 612, 638, 613, 642, 576, 634, 506, 621, 507, 722, 682, 702, 622, 708, 668, 688), (508, 687, 667, 707, 507, 510, 511), (507, 621, 506, 610, 611, 575, 509, 510), (510, 509, 608, 609, 574, 512, 513), (511, 510, 513, 514), (513, 512, 602, 603, 571, 515, 516), (514, 513, 516, 517), (517, 516, 519, 520), (516, 515, 604, 605, 572, 518, 519), (519, 518, 606, 607, 573, 521, 522), (520, 519, 522, 523), (523, 522, 525, 710, 670, 690, 526), (522, 521, 580, 581, 560, 524, 623, 525), (525, 623, 524, 644, 582, 636, 583, 640, 561, 632, 527, 624, 528, 723, 683, 703, 625, 713, 673, 693), (528, 624, 527, 584, 585, 562, 530, 531, 654), (664, 654, 531, 653), (531, 530, 592, 593, 566, 533, 626, 534, 658), (534, 626, 533, 645, 594, 637, 595, 641, 567, 633, 536, 627, 537, 724, 684, 704, 628, 716, 676, 696), (538, 695, 675, 715, 537, 540, 541), (537, 627, 536, 598, 599, 569, 539, 540), (540, 539, 590, 591, 565, 542, 543), (541, 540, 543, 544), (543, 542, 600, 601, 570, 545, 546), (544, 543, 546, 547), (546, 545, 588, 589, 564, 548, 549), (547, 546, 549, 550), (549, 548, 586, 587, 563, 551, 552), (550, 549, 552, 553), (553, 552, 555, 718, 678, 698, 556), (552, 551, 568, 597, 596, 554, 629, 555), (555, 629, 554, 647, 618, 639, 619, 643, 579, 635, 557, 630, 558, 725, 685, 705, 631, 720, 680, 700), (662, 661, 501, 648), (558, 630, 557, 616, 617, 578, 500, 501, 661), (494, 495, 615, 614), (421, 419, 529, 655, 532), (496, 497, 617, 616), (498, 499, 619, 639, 618), (411, 409, 514, 517), (461, 440, 560, 581), (463, 441, 561, 640, 583), (465, 442, 562, 585), (467, 443, 563, 587), (469, 444, 564, 589), (471, 445, 565, 591), (413, 411, 517, 520), (433, 431, 547, 550), (473, 446, 566, 593), (423, 421, 532, 657, 535), (403, 401, 502, 650, 505), (475, 447, 567, 641, 595), (448, 477, 597, 568), (401, 439, 559, 660, 502), (479, 449, 569, 599), (481, 450, 570, 601), (483, 451, 571, 603), (440, 416, 524, 560), (485, 452, 572, 605), (441, 418, 527, 632, 561), (487, 453, 573, 607), (442, 420, 530, 562), (489, 454, 574, 609), (443, 434, 551, 563), (491, 455, 575, 611), (444, 432, 548, 564), (493, 456, 576, 642, 613), (445, 428, 542, 565), (495, 457, 577, 615), (446, 422, 533, 566), (435, 433, 550, 553), (497, 458, 578, 617), (425, 423, 535, 697, 677, 717, 538), (447, 424, 536, 633, 567), (499, 459, 579, 643, 619), (434, 448, 568, 551), (415, 413, 520, 523), (414, 460, 580, 521), (449, 426, 539, 569), (405, 403, 505, 689, 669, 709, 508), (416, 462, 582, 644, 524), (450, 430, 545, 570), (418, 464, 584, 527), (451, 410, 515, 571), (432, 466, 586, 548), (452, 412, 518, 572), (437, 435, 553, 556), (430, 468, 588, 545), (453, 414, 521, 573), (426, 470, 590, 539), (454, 408, 512, 574), (420, 472, 592, 530), (427, 425, 538, 541), (455, 406, 509, 575), (422, 474, 594, 645, 533), (660, 662, 648, 502), (559, 699, 679, 719, 659, 662, 660), (657, 663, 656, 714, 674, 694, 535), (532, 653, 663, 657), (653, 531, 658, 663), (655, 664, 653, 532), (529, 691, 671, 711, 652, 664, 655), (650, 665, 649, 706, 666, 686, 505), (502, 648, 665, 650), (648, 501, 651, 665), (504, 649, 665, 651), (661, 662, 659, 558), (504, 688, 668, 649), (685, 725, 558, 659), (708, 622, 702, 682, 722, 507, 707, 667, 687, 508, 709, 669, 689, 403, 686, 666, 706, 649, 668), (556, 698, 678, 718, 555, 700, 680, 720, 631, 705, 685, 659, 719, 679, 699, 559, 721, 681, 701), (534, 656, 663, 658), (534, 696, 676, 656), (694, 674, 714, 656, 676, 716, 628, 704, 684, 724, 537, 715, 675, 695, 538, 717, 677, 697, 535), (654, 664, 652, 528), (526, 690, 670, 710, 525, 693, 673, 713, 625, 703, 683, 652, 711, 671, 691, 529, 692, 672, 712), (683, 723, 528, 652), (727, 728, 439, 401), (735, 732, 731, 729, 728, 727, 726, 730, 737, 736, 738, 739, 740, 741, 742, 743, 744, 745, 734, 733), (736, 737, 407, 409), (744, 743, 421, 423), (739, 738, 411, 413), (740, 739, 413, 415), (738, 736, 409, 411), (734, 745, 425, 427), (730, 726, 403, 405), (742, 741, 417, 419), (731, 732, 433, 435), (733, 734, 427, 429), (729, 731, 435, 437), (726, 727, 401, 403), (728, 729, 437, 439), (743, 742, 419, 421), (737, 730, 405, 407), (735, 733, 429, 431), (741, 740, 415, 417), (745, 744, 423, 425), (732, 735, 431, 433)])
me_sphere_003.polygons.foreach_set('use_smooth', [True] * 578)
me_sphere_003.polygons.foreach_set('material_index', [2, 2, 2, 2, 2, 2, 2, 2, 2, 2, 2, 2, 2, 2, 2, 2, 2, 2, 2, 2, 2, 2, 2, 2, 2, 2, 2, 2, 2, 2, 2, 2, 2, 2, 2, 2, 2, 2, 2, 2, 2, 2, 2, 2, 2, 2, 2, 2, 2, 2, 2, 2, 2, 2, 2, 2, 2, 2, 2, 2, 2, 2, 2, 2, 2, 2, 2, 2, 2, 2, 2, 2, 2, 2, 2, 2, 2, 2, 2, 2, 2, 1, 2, 2, 2, 2, 2, 2, 2, 2, 2, 2, 2, 2, 2, 2, 2, 2, 2, 2, 2, 2, 2, 2, 2, 2, 2, 2, 2, 2, 2, 2, 2, 2, 2, 2, 2, 2, 2, 2, 2, 2, 2, 2, 2, 2, 2, 2, 2, 2, 2, 2, 2, 2, 2, 2, 2, 2, 2, 2, 2, 2, 2, 2, 2, 2, 2, 2, 2, 2, 2, 2, 2, 2, 2, 2, 2, 2, 2, 2, 2, 2, 2, 2, 2, 2, 2, 2, 3, 3, 2, 2, 2, 2, 2, 2, 2, 3, 3, 2, 2, 2, 2, 2, 2, 2, 3, 3, 2, 2, 2, 2, 2, 2, 2, 3, 3, 2, 2, 2, 2, 2, 2, 2, 3, 3, 2, 2, 2, 2, 2, 2, 2, 3, 3, 2, 2, 2, 2, 2, 2, 2, 3, 3, 2, 2, 2, 2, 2, 2, 2, 3, 3, 2, 2, 2, 2, 2, 2, 2, 3, 3, 2, 2, 2, 2, 2, 2, 2, 3, 3, 2, 2, 2, 2, 2, 2, 2, 3, 3, 2, 2, 2, 2, 2, 2, 2, 3, 3, 2, 2, 2, 2, 2, 2, 2, 3, 3, 2, 2, 2, 2, 2, 2, 2, 3, 3, 2, 2, 2, 2, 2, 2, 2, 3, 3, 2, 2, 2, 2, 2, 2, 2, 3, 3, 2, 2, 2, 2, 2, 2, 2, 3, 3, 2, 2, 2, 2, 2, 2, 2, 3, 3, 2, 2, 2, 2, 2, 2, 2, 3, 3, 2, 2, 2, 2, 2, 2, 2, 3, 3, 2, 3, 3, 2, 3, 3, 2, 3, 3, 2, 3, 3, 2, 3, 3, 2, 3, 3, 2, 3, 3, 2, 3, 3, 2, 3, 3, 2, 3, 3, 2, 3, 3, 2, 3, 3, 2, 3, 3, 2, 3, 3, 2, 3, 3, 2, 3, 3, 2, 3, 3, 2, 3, 3, 2, 3, 3, 2, 3, 3, 0, 2, 2, 2, 2, 2, 2, 2, 2, 2, 0, 2, 2, 2, 0, 2, 2, 0, 2, 0, 2, 2, 2, 2, 2, 2, 2, 2, 2, 2, 2, 2, 2, 2, 2, 2, 2, 2, 2, 2, 2, 2, 0, 2, 2, 0, 2, 0, 0, 2, 2, 0, 0, 2, 2, 2, 2, 2, 2, 0, 2, 2, 0, 2, 0, 2, 0, 2, 0, 0, 2, 2, 2, 2, 2, 0, 2, 2, 0, 2, 2, 2, 2, 2, 2, 0, 0, 2, 0, 0, 2, 2, 0, 2, 2, 2, 2, 2, 2, 2, 2, 2, 2, 2, 2, 2, 2, 2, 2, 0, 2, 0, 2, 2, 2, 0, 2, 2, 0, 2, 2, 2, 2, 2, 2, 2, 2, 2, 2, 2, 2, 2, 2, 2, 0, 0, 0, 0, 2, 0, 0, 0, 0, 2, 2, 2, 2, 2, 0, 0, 2, 2, 0, 2, 0, 2, 0, 0, 0, 0, 0, 0, 0, 0, 0, 0, 0, 0, 0, 0, 0, 0, 0, 0, 0, 0, 0])
me_sphere_003.materials.append(mat_material)
me_sphere_003.materials.append(mat_galass)
me_sphere_003.materials.append(mat_black)
me_sphere_003.materials.append(mat_core)
me_sphere_003.use_remesh_preserve_volume = False
me_sphere_003.use_remesh_preserve_attributes = False
me_sphere_003.use_mirror_vertex_groups = False
me_sphere_003.update()
me_icosphere_001 = bpy.data.meshes.new('Icosphere.001')
me_icosphere_001.from_pydata([(0.0, 0.0, -100.0), (72.36, -52.57, -44.72), (-27.64, -85.06, -44.72), (-89.44, 0.0, -44.72), (-27.64, 85.06, -44.72), (72.36, 52.57, -44.72), (27.64, -85.06, 44.72), (-72.36, -52.57, 44.72), (-72.36, 52.57, 44.72), (27.64, 85.06, 44.72), (89.44, 0.0, 44.72), (0.0, 0.0, 100.0), (-16.25, -50.0, -85.07), (42.53, -30.9, -85.07), (26.29, -80.9, -52.57), (85.06, 0.0, -52.57), (42.53, 30.9, -85.07), (-52.57, 0.0, -85.07), (-68.82, -50.0, -52.57), (-16.25, 50.0, -85.07), (-68.82, 50.0, -52.57), (26.29, 80.9, -52.57), (95.11, -30.9, 0.0), (95.11, 30.9, 0.0), (0.0, -100.0, 0.0), (58.78, -80.9, 0.0), (-95.11, -30.9, 0.0), (-58.78, -80.9, 0.0), (-58.78, 80.9, 0.0), (-95.11, 30.9, 0.0), (58.78, 80.9, 0.0), (0.0, 100.0, 0.0), (68.82, -50.0, 52.57), (-26.29, -80.9, 52.57), (-85.06, 0.0, 52.57), (-26.29, 80.9, 52.57), (68.82, 50.0, 52.57), (16.25, -50.0, 85.07), (52.57, 0.0, 85.07), (-42.53, -30.9, 85.07), (-42.53, 30.9, 85.07), (16.25, 50.0, 85.07)], [], [(0, 13, 12), (1, 13, 15), (0, 12, 17), (0, 17, 19), (0, 19, 16), (1, 15, 22), (2, 14, 24), (3, 18, 26), (4, 20, 28), (5, 21, 30), (1, 22, 25), (2, 24, 27), (3, 26, 29), (4, 28, 31), (5, 30, 23), (6, 32, 37), (7, 33, 39), (8, 34, 40), (9, 35, 41), (10, 36, 38), (38, 41, 11), (38, 36, 41), (36, 9, 41), (41, 40, 11), (41, 35, 40), (35, 8, 40), (40, 39, 11), (40, 34, 39), (34, 7, 39), (39, 37, 11), (39, 33, 37), (33, 6, 37), (37, 38, 11), (37, 32, 38), (32, 10, 38), (23, 36, 10), (23, 30, 36), (30, 9, 36), (31, 35, 9), (31, 28, 35), (28, 8, 35), (29, 34, 8), (29, 26, 34), (26, 7, 34), (27, 33, 7), (27, 24, 33), (24, 6, 33), (25, 32, 6), (25, 22, 32), (22, 10, 32), (30, 31, 9), (30, 21, 31), (21, 4, 31), (28, 29, 8), (28, 20, 29), (20, 3, 29), (26, 27, 7), (26, 18, 27), (18, 2, 27), (24, 25, 6), (24, 14, 25), (14, 1, 25), (22, 23, 10), (22, 15, 23), (15, 5, 23), (16, 21, 5), (16, 19, 21), (19, 4, 21), (19, 20, 4), (19, 17, 20), (17, 3, 20), (17, 18, 3), (17, 12, 18), (12, 2, 18), (15, 16, 5), (15, 13, 16), (13, 0, 16), (12, 14, 2), (12, 13, 14), (13, 1, 14)])
me_icosphere_001.materials.append(mat_core)
me_icosphere_001.use_remesh_preserve_volume = False
me_icosphere_001.use_remesh_preserve_attributes = False
me_icosphere_001.use_mirror_vertex_groups = False
me_icosphere_001.update()
me_cylinder_001 = bpy.data.meshes.new('Cylinder.001')
me_cylinder_001.from_pydata([(4.457e-06, 50.0, -202.0), (-4.054e-06, 50.0, 192.7), (15.45, 47.55, -202.0), (15.45, 47.55, 192.7), (29.39, 40.45, -202.0), (29.39, 40.45, 192.7), (40.45, 29.39, -202.0), (40.45, 29.39, 192.7), (47.55, 15.45, -202.0), (47.55, 15.45, 192.7), (50.0, -2.186e-06, -202.0), (50.0, -2.186e-06, 192.7), (47.55, -15.45, -202.0), (47.55, -15.45, 192.7), (40.45, -29.39, -202.0), (40.45, -29.39, 192.7), (29.39, -40.45, -202.0), (29.39, -40.45, 192.7), (15.45, -47.55, -202.0), (15.45, -47.55, 192.7), (-1.183e-05, -50.0, -202.0), (-2.035e-05, -50.0, 192.7), (-15.45, -47.55, -202.0), (-15.45, -47.55, 192.7), (-29.39, -40.45, -202.0), (-29.39, -40.45, 192.7), (-40.45, -29.39, -202.0), (-40.45, -29.39, 192.7), (-47.55, -15.45, -202.0), (-47.55, -15.45, 192.7), (-50.0, 4.828e-05, -202.0), (-50.0, 4.828e-05, 192.7), (-47.55, 15.45, -202.0), (-47.55, 15.45, 192.7), (-40.45, 29.39, -202.0), (-40.45, 29.39, 192.7), (-29.39, 40.45, -202.0), (-29.39, 40.45, 192.7), (-15.45, 47.55, -202.0), (-15.45, 47.55, 192.7)], [], [(0, 1, 3, 2), (2, 3, 5, 4), (4, 5, 7, 6), (6, 7, 9, 8), (8, 9, 11, 10), (10, 11, 13, 12), (12, 13, 15, 14), (14, 15, 17, 16), (16, 17, 19, 18), (18, 19, 21, 20), (20, 21, 23, 22), (22, 23, 25, 24), (24, 25, 27, 26), (26, 27, 29, 28), (28, 29, 31, 30), (30, 31, 33, 32), (32, 33, 35, 34), (34, 35, 37, 36), (3, 1, 39, 37, 35, 33, 31, 29, 27, 25, 23, 21, 19, 17, 15, 13, 11, 9, 7, 5), (36, 37, 39, 38), (38, 39, 1, 0), (0, 2, 4, 6, 8, 10, 12, 14, 16, 18, 20, 22, 24, 26, 28, 30, 32, 34, 36, 38)])
me_cylinder_001.polygons.foreach_set('use_smooth', [True] * 22)
me_cylinder_001.materials.append(mat_metal)
me_cylinder_001.use_remesh_preserve_volume = False
me_cylinder_001.use_remesh_preserve_attributes = False
me_cylinder_001.use_mirror_vertex_groups = False
me_cylinder_001.update()
me_cylinder_002 = bpy.data.meshes.new('Cylinder.002')
me_cylinder_002.from_pydata([(4.457e-06, 50.0, -202.0), (-4.054e-06, 50.0, 192.7), (15.45, 47.55, -202.0), (15.45, 47.55, 192.7), (29.39, 40.45, -202.0), (29.39, 40.45, 192.7), (40.45, 29.39, -202.0), (40.45, 29.39, 192.7), (47.55, 15.45, -202.0), (47.55, 15.45, 192.7), (50.0, -2.186e-06, -202.0), (50.0, -2.186e-06, 192.7), (47.55, -15.45, -202.0), (47.55, -15.45, 192.7), (40.45, -29.39, -202.0), (40.45, -29.39, 192.7), (29.39, -40.45, -202.0), (29.39, -40.45, 192.7), (15.45, -47.55, -202.0), (15.45, -47.55, 192.7), (-1.183e-05, -50.0, -202.0), (-2.035e-05, -50.0, 192.7), (-15.45, -47.55, -202.0), (-15.45, -47.55, 192.7), (-29.39, -40.45, -202.0), (-29.39, -40.45, 192.7), (-40.45, -29.39, -202.0), (-40.45, -29.39, 192.7), (-47.55, -15.45, -202.0), (-47.55, -15.45, 192.7), (-50.0, 4.828e-05, -202.0), (-50.0, 4.828e-05, 192.7), (-47.55, 15.45, -202.0), (-47.55, 15.45, 192.7), (-40.45, 29.39, -202.0), (-40.45, 29.39, 192.7), (-29.39, 40.45, -202.0), (-29.39, 40.45, 192.7), (-15.45, 47.55, -202.0), (-15.45, 47.55, 192.7)], [], [(0, 1, 3, 2), (2, 3, 5, 4), (4, 5, 7, 6), (6, 7, 9, 8), (8, 9, 11, 10), (10, 11, 13, 12), (12, 13, 15, 14), (14, 15, 17, 16), (16, 17, 19, 18), (18, 19, 21, 20), (20, 21, 23, 22), (22, 23, 25, 24), (24, 25, 27, 26), (26, 27, 29, 28), (28, 29, 31, 30), (30, 31, 33, 32), (32, 33, 35, 34), (34, 35, 37, 36), (3, 1, 39, 37, 35, 33, 31, 29, 27, 25, 23, 21, 19, 17, 15, 13, 11, 9, 7, 5), (36, 37, 39, 38), (38, 39, 1, 0), (0, 2, 4, 6, 8, 10, 12, 14, 16, 18, 20, 22, 24, 26, 28, 30, 32, 34, 36, 38)])
me_cylinder_002.polygons.foreach_set('use_smooth', [True] * 22)
me_cylinder_002.materials.append(mat_metal)
me_cylinder_002.use_remesh_preserve_volume = False
me_cylinder_002.use_remesh_preserve_attributes = False
me_cylinder_002.use_mirror_vertex_groups = False
me_cylinder_002.update()
me_cylinder_003 = bpy.data.meshes.new('Cylinder.003')
me_cylinder_003.from_pydata([(4.457e-06, 50.0, -202.0), (-4.054e-06, 50.0, 192.7), (15.45, 47.55, -202.0), (15.45, 47.55, 192.7), (29.39, 40.45, -202.0), (29.39, 40.45, 192.7), (40.45, 29.39, -202.0), (40.45, 29.39, 192.7), (47.55, 15.45, -202.0), (47.55, 15.45, 192.7), (50.0, -2.186e-06, -202.0), (50.0, -2.186e-06, 192.7), (47.55, -15.45, -202.0), (47.55, -15.45, 192.7), (40.45, -29.39, -202.0), (40.45, -29.39, 192.7), (29.39, -40.45, -202.0), (29.39, -40.45, 192.7), (15.45, -47.55, -202.0), (15.45, -47.55, 192.7), (-1.183e-05, -50.0, -202.0), (-2.035e-05, -50.0, 192.7), (-15.45, -47.55, -202.0), (-15.45, -47.55, 192.7), (-29.39, -40.45, -202.0), (-29.39, -40.45, 192.7), (-40.45, -29.39, -202.0), (-40.45, -29.39, 192.7), (-47.55, -15.45, -202.0), (-47.55, -15.45, 192.7), (-50.0, 4.828e-05, -202.0), (-50.0, 4.828e-05, 192.7), (-47.55, 15.45, -202.0), (-47.55, 15.45, 192.7), (-40.45, 29.39, -202.0), (-40.45, 29.39, 192.7), (-29.39, 40.45, -202.0), (-29.39, 40.45, 192.7), (-15.45, 47.55, -202.0), (-15.45, 47.55, 192.7)], [], [(0, 1, 3, 2), (2, 3, 5, 4), (4, 5, 7, 6), (6, 7, 9, 8), (8, 9, 11, 10), (10, 11, 13, 12), (12, 13, 15, 14), (14, 15, 17, 16), (16, 17, 19, 18), (18, 19, 21, 20), (20, 21, 23, 22), (22, 23, 25, 24), (24, 25, 27, 26), (26, 27, 29, 28), (28, 29, 31, 30), (30, 31, 33, 32), (32, 33, 35, 34), (34, 35, 37, 36), (3, 1, 39, 37, 35, 33, 31, 29, 27, 25, 23, 21, 19, 17, 15, 13, 11, 9, 7, 5), (36, 37, 39, 38), (38, 39, 1, 0), (0, 2, 4, 6, 8, 10, 12, 14, 16, 18, 20, 22, 24, 26, 28, 30, 32, 34, 36, 38)])
me_cylinder_003.polygons.foreach_set('use_smooth', [True] * 22)
me_cylinder_003.materials.append(mat_metal)
me_cylinder_003.use_remesh_preserve_volume = False
me_cylinder_003.use_remesh_preserve_attributes = False
me_cylinder_003.use_mirror_vertex_groups = False
me_cylinder_003.update()

# ---- objects
ob_sphere_001 = bpy.data.objects.new('Sphere.001', me_sphere)
ob_cylinder = bpy.data.objects.new('Cylinder', me_cylinder)
ob_sphere = bpy.data.objects.new('Sphere', me_sphere_003)
ob_icosphere = bpy.data.objects.new('Icosphere', me_icosphere_001)
ob_lamp = bpy.data.objects.new('Lamp', light_lamp)
ob_camera = bpy.data.objects.new('Camera', cam_camera)
ob_cylinder_001 = bpy.data.objects.new('Cylinder.001', me_cylinder_001)
ob_cylinder_002 = bpy.data.objects.new('Cylinder.002', me_cylinder_002)
ob_cylinder_003 = bpy.data.objects.new('Cylinder.003', me_cylinder_003)

# ---- transforms, parenting, visibility, modifiers, constraints
ob_sphere_001.location = (0.0, 0.0, -62.13)
ob_sphere_001.scale = (1.69, 1.69, 1.69)
ob_sphere_001.lineart.crease_threshold = 0.0
ob_cylinder.location = (-139.4, -139.4, 0.0)
ob_cylinder.rotation_euler = (0.0, 1.571, 0.7854)
ob_cylinder.scale = (-0.46, -0.46, 0.46)
ob_cylinder.lineart.crease_threshold = 0.0
_m = ob_cylinder.modifiers.new('Auto Smooth', 'NODES')
_m.node_group = ng_auto_smooth
_gi = [s.identifier for s in ng_auto_smooth.interface.items_tree if s.item_type == 'SOCKET' and s.in_out == 'INPUT']
_m[_gi[1]] = 0.5236  # Angle
ob_sphere.location = (0.0, 0.0, 0.0)
ob_sphere.scale = (1.95, 1.95, 1.95)
ob_sphere.lineart.crease_threshold = 0.0
_m = ob_sphere.modifiers.new('Auto Smooth', 'NODES')
_m.node_group = ng_auto_smooth
_gi = [s.identifier for s in ng_auto_smooth.interface.items_tree if s.item_type == 'SOCKET' and s.in_out == 'INPUT']
_m[_gi[1]] = 0.7854  # Angle
ob_icosphere.location = (0.0, 0.0, 0.0)
ob_icosphere.lineart.crease_threshold = 0.0
ob_lamp.location = (0.0, 0.0, -787.6)
ob_lamp.rotation_euler = (0.6503, 0.05522, 1.866)
ob_lamp.lock_rotations_4d = False
ob_lamp.empty_display_type = 'ARROWS'
ob_lamp.color = (0.0, 0.0, 0.0, 0.0)
ob_lamp.lineart.crease_threshold = 0.0
ob_camera.location = (0.5664, 4.201, -1001.0)
ob_camera.rotation_euler = (3.142, -0.0, 0.0)
ob_camera.lock_rotations_4d = False
ob_camera.empty_display_type = 'ARROWS'
ob_camera.color = (0.0, 0.0, 0.0, 0.0)
ob_camera.display_type = 'WIRE'
ob_camera.lineart.crease_threshold = 0.0
ob_cylinder_001.location = (-139.4, 139.4, 0.0)
ob_cylinder_001.rotation_euler = (0.0, 1.571, -0.7854)
ob_cylinder_001.scale = (-0.46, -0.46, 0.46)
ob_cylinder_001.lineart.crease_threshold = 0.0
_m = ob_cylinder_001.modifiers.new('Auto Smooth', 'NODES')
_m.node_group = ng_auto_smooth
_gi = [s.identifier for s in ng_auto_smooth.interface.items_tree if s.item_type == 'SOCKET' and s.in_out == 'INPUT']
_m[_gi[1]] = 0.5236  # Angle
ob_cylinder_002.location = (139.4, 139.4, 0.0)
ob_cylinder_002.rotation_euler = (0.0, 1.571, 0.7854)
ob_cylinder_002.scale = (-0.46, -0.46, 0.46)
ob_cylinder_002.lineart.crease_threshold = 0.0
_m = ob_cylinder_002.modifiers.new('Auto Smooth', 'NODES')
_m.node_group = ng_auto_smooth
_gi = [s.identifier for s in ng_auto_smooth.interface.items_tree if s.item_type == 'SOCKET' and s.in_out == 'INPUT']
_m[_gi[1]] = 0.5236  # Angle
ob_cylinder_003.location = (139.4, -139.4, 0.0)
ob_cylinder_003.rotation_euler = (0.0, 1.571, -0.7854)
ob_cylinder_003.scale = (-0.46, -0.46, 0.46)
ob_cylinder_003.lineart.crease_threshold = 0.0
_m = ob_cylinder_003.modifiers.new('Auto Smooth', 'NODES')
_m.node_group = ng_auto_smooth
_gi = [s.identifier for s in ng_auto_smooth.interface.items_tree if s.item_type == 'SOCKET' and s.in_out == 'INPUT']
_m[_gi[1]] = 0.5236  # Angle

# ---- collection membership
col_collection_1.objects.link(ob_sphere_001)
col_collection_1.objects.link(ob_cylinder)
col_collection_1.objects.link(ob_sphere)
col_collection_1.objects.link(ob_icosphere)
col_collection_1.objects.link(ob_lamp)
col_collection_1.objects.link(ob_camera)
col_collection_1.objects.link(ob_cylinder_001)
col_collection_1.objects.link(ob_cylinder_002)
col_collection_1.objects.link(ob_cylinder_003)

# ---- scene / render settings (as saved in the file)
scene.camera = ob_camera
scene.frame_start = 1; scene.frame_end = 250; scene.frame_set(1)
scene.render.engine = 'BLENDER_EEVEE_NEXT'
scene.render.resolution_x = 1280
scene.render.resolution_y = 720
scene.render.dither_intensity = 0.0
scene.cycles.use_denoising = False
scene.cycles.samples = 128
scene.cycles.sampling_pattern = 'TABULATED_SOBOL'
scene.cycles.light_sampling_threshold = 0.0
scene.cycles.use_adaptive_sampling = False
scene.cycles.use_light_tree = False
scene.cycles.blur_glossy = 0.0
scene.cycles.sample_clamp_indirect = 0.0
scene.view_settings.view_transform = 'Standard'
scene.unit_settings.scale_length = 0.01
bpy.context.view_layer.update()

